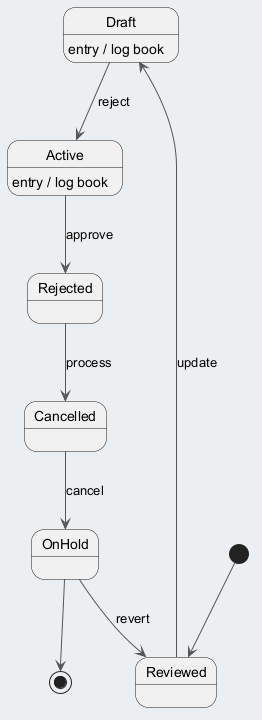

The diagram above was rendered by PlantUML. Its source (embedded in the PNG):
@startuml
skinparam backgroundColor #ECEFF1
skinparam classBackgroundColor #FFFFFF
skinparam classBorderColor #455A64
skinparam ArrowColor #555555
[*] --> Reviewed
Reviewed --> Draft : update
Draft --> Active : reject
Draft : entry / log book
Active --> Rejected : approve
Active : entry / log book
Rejected --> Cancelled : process
Cancelled --> OnHold : cancel
OnHold --> Reviewed : revert
OnHold --> [*]
@enduml